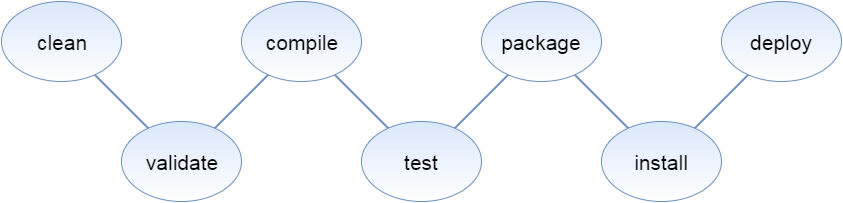

The diagram above was exported from draw.io. Its source (the exported page's mxGraphModel, read from the mxfile embedded in the PNG):
<mxGraphModel dx="901" dy="846" grid="1" gridSize="10" guides="1" tooltips="1" connect="1" arrows="1" fold="1" page="1" pageScale="1" pageWidth="826" pageHeight="1169" background="#ffffff" math="0" shadow="0">
  <root>
    <mxCell id="0" />
    <mxCell id="1" parent="0" />
    <mxCell id="4" value="" style="edgeStyle=orthogonalEdgeStyle;rounded=0;comic=0;html=1;shadow=0;startArrow=none;startFill=0;endArrow=none;endFill=0;jettySize=auto;orthogonalLoop=1;strokeWidth=2;fontSize=21;noEdgeStyle=1;orthogonal=1;fillColor=#dae8fc;strokeColor=#6c8ebf;" edge="1" parent="1" source="2" target="3">
      <mxGeometry relative="1" as="geometry" />
    </mxCell>
    <mxCell id="2" value="validate" style="ellipse;whiteSpace=wrap;html=1;rounded=0;shadow=0;glass=0;comic=0;strokeColor=#6c8ebf;strokeWidth=1;fillColor=#dae8fc;fontSize=21;align=center;gradientColor=#ffffff;" vertex="1" parent="1">
      <mxGeometry x="120" y="120" width="120" height="80" as="geometry" />
    </mxCell>
    <mxCell id="15" value="" style="edgeStyle=orthogonalEdgeStyle;rounded=0;comic=0;html=1;shadow=0;startArrow=none;startFill=0;endArrow=none;endFill=0;jettySize=auto;orthogonalLoop=1;strokeWidth=2;fontSize=21;noEdgeStyle=1;orthogonal=1;fillColor=#dae8fc;strokeColor=#6c8ebf;" edge="1" parent="1" source="5" target="2">
      <mxGeometry relative="1" as="geometry">
        <Array as="points" />
      </mxGeometry>
    </mxCell>
    <mxCell id="5" value="clean" style="ellipse;whiteSpace=wrap;html=1;rounded=0;shadow=0;glass=0;comic=0;strokeColor=#6c8ebf;strokeWidth=1;fillColor=#dae8fc;fontSize=21;align=center;gradientColor=#ffffff;" vertex="1" parent="1">
      <mxGeometry width="120" height="80" as="geometry" />
    </mxCell>
    <mxCell id="8" value="" style="edgeStyle=orthogonalEdgeStyle;rounded=0;comic=0;html=1;shadow=0;startArrow=none;startFill=0;endArrow=none;endFill=0;jettySize=auto;orthogonalLoop=1;strokeWidth=2;fontSize=21;noEdgeStyle=1;orthogonal=1;fillColor=#dae8fc;strokeColor=#6c8ebf;" edge="1" parent="1" source="3" target="7">
      <mxGeometry relative="1" as="geometry" />
    </mxCell>
    <mxCell id="3" value="compile" style="ellipse;whiteSpace=wrap;html=1;rounded=0;shadow=0;glass=0;comic=0;strokeColor=#6c8ebf;strokeWidth=1;fillColor=#dae8fc;fontSize=21;align=center;gradientColor=#ffffff;" vertex="1" parent="1">
      <mxGeometry x="240" width="120" height="80" as="geometry" />
    </mxCell>
    <mxCell id="10" value="" style="edgeStyle=orthogonalEdgeStyle;rounded=0;comic=0;html=1;shadow=0;startArrow=none;startFill=0;endArrow=none;endFill=0;jettySize=auto;orthogonalLoop=1;strokeWidth=2;fontSize=21;noEdgeStyle=1;orthogonal=1;fillColor=#dae8fc;strokeColor=#6c8ebf;" edge="1" parent="1" source="7" target="9">
      <mxGeometry relative="1" as="geometry" />
    </mxCell>
    <mxCell id="7" value="test" style="ellipse;whiteSpace=wrap;html=1;rounded=0;shadow=0;glass=0;comic=0;strokeColor=#6c8ebf;strokeWidth=1;fillColor=#dae8fc;fontSize=21;align=center;gradientColor=#ffffff;" vertex="1" parent="1">
      <mxGeometry x="360" y="120" width="120" height="80" as="geometry" />
    </mxCell>
    <mxCell id="12" value="" style="edgeStyle=orthogonalEdgeStyle;rounded=0;comic=0;html=1;shadow=0;startArrow=none;startFill=0;endArrow=none;endFill=0;jettySize=auto;orthogonalLoop=1;strokeWidth=2;fontSize=21;noEdgeStyle=1;orthogonal=1;fillColor=#dae8fc;strokeColor=#6c8ebf;" edge="1" parent="1" source="9" target="11">
      <mxGeometry relative="1" as="geometry" />
    </mxCell>
    <mxCell id="9" value="package" style="ellipse;whiteSpace=wrap;html=1;rounded=0;shadow=0;glass=0;comic=0;strokeColor=#6c8ebf;strokeWidth=1;fillColor=#dae8fc;fontSize=21;align=center;gradientColor=#ffffff;" vertex="1" parent="1">
      <mxGeometry x="480" width="120" height="80" as="geometry" />
    </mxCell>
    <mxCell id="14" value="" style="edgeStyle=orthogonalEdgeStyle;rounded=0;comic=0;html=1;shadow=0;startArrow=none;startFill=0;endArrow=none;endFill=0;jettySize=auto;orthogonalLoop=1;strokeWidth=2;fontSize=21;noEdgeStyle=1;orthogonal=1;fillColor=#dae8fc;strokeColor=#6c8ebf;" edge="1" parent="1" source="11" target="13">
      <mxGeometry relative="1" as="geometry" />
    </mxCell>
    <mxCell id="11" value="install" style="ellipse;whiteSpace=wrap;html=1;rounded=0;shadow=0;glass=0;comic=0;strokeColor=#6c8ebf;strokeWidth=1;fillColor=#dae8fc;fontSize=21;align=center;gradientColor=#ffffff;" vertex="1" parent="1">
      <mxGeometry x="600" y="120" width="120" height="80" as="geometry" />
    </mxCell>
    <mxCell id="13" value="deploy" style="ellipse;whiteSpace=wrap;html=1;rounded=0;shadow=0;glass=0;comic=0;strokeColor=#6c8ebf;strokeWidth=1;fillColor=#dae8fc;fontSize=21;align=center;gradientColor=#ffffff;" vertex="1" parent="1">
      <mxGeometry x="720" width="120" height="80" as="geometry" />
    </mxCell>
  </root>
</mxGraphModel>